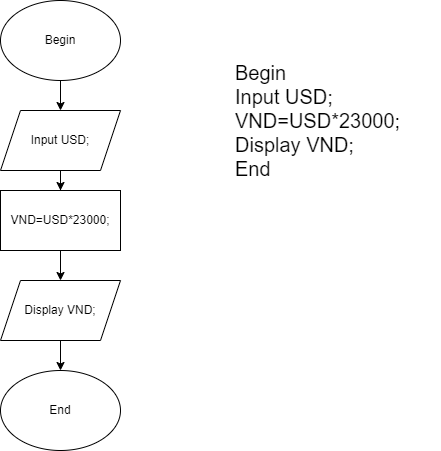

The diagram above was exported from draw.io. Its source (the exported page's mxGraphModel, read from the mxfile embedded in the PNG):
<mxGraphModel dx="1038" dy="571" grid="1" gridSize="10" guides="1" tooltips="1" connect="1" arrows="1" fold="1" page="1" pageScale="1" pageWidth="827" pageHeight="1169" math="0" shadow="0">
  <root>
    <mxCell id="0" />
    <mxCell id="1" parent="0" />
    <mxCell id="peUtQ49PyH65X6yBe-51-1" value="End" style="ellipse;whiteSpace=wrap;html=1;" vertex="1" parent="1">
      <mxGeometry x="100" y="390" width="120" height="80" as="geometry" />
    </mxCell>
    <mxCell id="peUtQ49PyH65X6yBe-51-4" value="" style="edgeStyle=orthogonalEdgeStyle;rounded=0;orthogonalLoop=1;jettySize=auto;html=1;" edge="1" parent="1" source="peUtQ49PyH65X6yBe-51-2" target="peUtQ49PyH65X6yBe-51-3">
      <mxGeometry relative="1" as="geometry" />
    </mxCell>
    <mxCell id="peUtQ49PyH65X6yBe-51-2" value="Begin" style="ellipse;whiteSpace=wrap;html=1;" vertex="1" parent="1">
      <mxGeometry x="100" y="20" width="120" height="80" as="geometry" />
    </mxCell>
    <mxCell id="peUtQ49PyH65X6yBe-51-6" value="" style="edgeStyle=orthogonalEdgeStyle;rounded=0;orthogonalLoop=1;jettySize=auto;html=1;" edge="1" parent="1" source="peUtQ49PyH65X6yBe-51-3" target="peUtQ49PyH65X6yBe-51-5">
      <mxGeometry relative="1" as="geometry" />
    </mxCell>
    <mxCell id="peUtQ49PyH65X6yBe-51-3" value="Input USD;" style="shape=parallelogram;perimeter=parallelogramPerimeter;whiteSpace=wrap;html=1;fixedSize=1;" vertex="1" parent="1">
      <mxGeometry x="100" y="130" width="120" height="60" as="geometry" />
    </mxCell>
    <mxCell id="peUtQ49PyH65X6yBe-51-8" value="" style="edgeStyle=orthogonalEdgeStyle;rounded=0;orthogonalLoop=1;jettySize=auto;html=1;" edge="1" parent="1" source="peUtQ49PyH65X6yBe-51-5" target="peUtQ49PyH65X6yBe-51-7">
      <mxGeometry relative="1" as="geometry" />
    </mxCell>
    <mxCell id="peUtQ49PyH65X6yBe-51-5" value="VND=USD*23000;" style="whiteSpace=wrap;html=1;" vertex="1" parent="1">
      <mxGeometry x="100" y="210" width="120" height="60" as="geometry" />
    </mxCell>
    <mxCell id="peUtQ49PyH65X6yBe-51-9" value="" style="edgeStyle=orthogonalEdgeStyle;rounded=0;orthogonalLoop=1;jettySize=auto;html=1;" edge="1" parent="1" source="peUtQ49PyH65X6yBe-51-7" target="peUtQ49PyH65X6yBe-51-1">
      <mxGeometry relative="1" as="geometry" />
    </mxCell>
    <mxCell id="peUtQ49PyH65X6yBe-51-7" value="Display VND;" style="shape=parallelogram;perimeter=parallelogramPerimeter;whiteSpace=wrap;html=1;fixedSize=1;" vertex="1" parent="1">
      <mxGeometry x="100" y="300" width="120" height="60" as="geometry" />
    </mxCell>
    <mxCell id="peUtQ49PyH65X6yBe-51-10" value="Begin&lt;br style=&quot;font-size: 20px;&quot;&gt;Input USD;&lt;br style=&quot;font-size: 20px;&quot;&gt;VND=USD*23000;&lt;br style=&quot;font-size: 20px;&quot;&gt;Display VND;&lt;br style=&quot;font-size: 20px;&quot;&gt;End" style="text;html=1;strokeColor=none;fillColor=none;spacing=5;spacingTop=-20;whiteSpace=wrap;overflow=hidden;rounded=0;align=left;verticalAlign=middle;fontSize=20;" vertex="1" parent="1">
      <mxGeometry x="330" y="80" width="210" height="140" as="geometry" />
    </mxCell>
  </root>
</mxGraphModel>